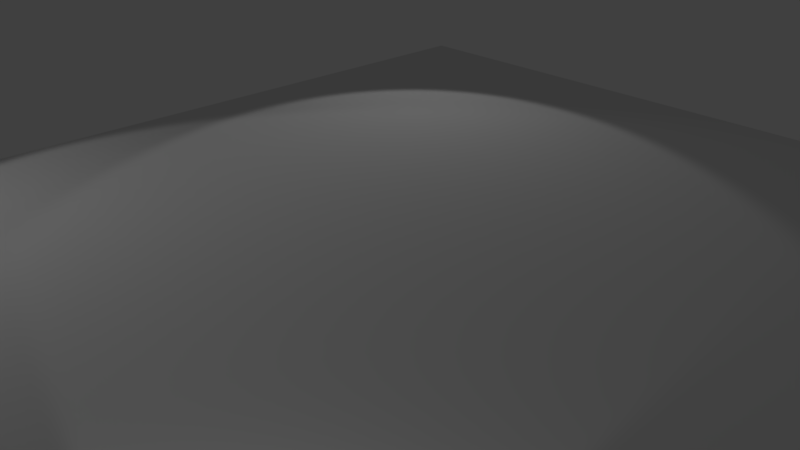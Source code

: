 # Source: floor13x20.blend  (saved by Blender 2.78.0; exported with 4.5.12 LTS)
import bpy
from mathutils import Matrix  # noqa: F401  (used for matrix-valued properties, if any)

bpy.ops.wm.read_factory_settings(use_empty=True)
scene = bpy.context.scene
scene.name = 'Scene'

# ---- collections
col_collection_1 = bpy.data.collections.new('Collection 1'); scene.collection.children.link(col_collection_1)

# ---- world
world_world = bpy.data.worlds.new('World'); scene.world = world_world
world_world.color = (0.05088, 0.05088, 0.05088)
world_world.use_sun_shadow = False
world_world.sun_shadow_jitter_overblur = 0.0
world_world.cycles.sampling_method = 'MANUAL'

# ---- cameras
cam_camera = bpy.data.cameras.new('Camera')
cam_camera.clip_end = 100.0
cam_camera.lens = 35.0
cam_camera.sensor_width = 32.0
cam_camera.sensor_height = 18.0
cam_camera.ortho_scale = 7.314
cam_camera.dof.focus_distance = 0.0
cam_camera.dof.aperture_fstop = 128.0

# ---- lights
light_lamp_002 = bpy.data.lights.new('Lamp.002', 'SPOT')
light_lamp_002.transmission_factor = 0.0
light_lamp_002.cutoff_distance = 30.0
light_lamp_002.energy = 100.0
light_lamp_002.shadow_buffer_clip_start = 1.001
light_lamp_002.shadow_soft_size = 0.1
light_lamp_002.shadow_maximum_resolution = 0.006
light_lamp_002.use_absolute_resolution = True
light_lamp_002.spot_size = 1.309
light_lamp_001 = bpy.data.lights.new('Lamp.001', 'SPOT')
light_lamp_001.transmission_factor = 0.0
light_lamp_001.cutoff_distance = 30.0
light_lamp_001.energy = 100.0
light_lamp_001.shadow_buffer_clip_start = 1.001
light_lamp_001.shadow_soft_size = 0.1
light_lamp_001.shadow_maximum_resolution = 0.006
light_lamp_001.use_absolute_resolution = True
light_lamp_001.spot_size = 1.309
light_lamp = bpy.data.lights.new('Lamp', 'SPOT')
light_lamp.transmission_factor = 0.0
light_lamp.cutoff_distance = 30.0
light_lamp.energy = 100.0
light_lamp.shadow_buffer_clip_start = 1.001
light_lamp.shadow_soft_size = 0.1
light_lamp.shadow_maximum_resolution = 0.006
light_lamp.use_absolute_resolution = True
light_lamp.spot_size = 1.309

# ---- meshes
me_plane = bpy.data.meshes.new('Plane')
me_plane.from_pydata([(-1.0, -1.999, 0.0), (1.0, -1.999, 0.0), (-1.0, 2.001, 0.0), (1.0, 2.001, 0.0), (-3.0, -1.999, 0.0), (-3.0, 2.001, 0.0), (-5.0, -1.999, 0.0), (-5.0, 2.001, 0.0), (-7.0, -1.999, 0.0), (-7.0, 2.001, 0.0), (-9.0, -1.999, 0.0), (-9.0, 2.001, 0.0), (-11.0, -1.999, 0.0), (-11.0, 2.001, 0.0), (-13.0, -1.999, 0.0), (-13.0, 2.001, 0.0), (9.0, -1.999, 0.0), (9.0, 2.001, 0.0), (3.0, -1.999, 0.0), (5.0, -1.999, 0.0), (7.0, -1.999, 0.0), (7.0, 2.001, 0.0), (5.0, 2.001, 0.0), (3.0, 2.001, 0.0), (11.0, -1.999, 0.0), (11.0, 2.001, 0.0), (12.95, -2.045, -0.01401), (12.95, 1.955, -0.01401), (-1.0, -9.999, 0.0), (1.0, -9.999, 0.0), (-3.0, -9.999, 0.0), (-5.0, -9.999, 0.0), (-7.0, -9.999, 0.0), (-9.0, -9.999, 0.0), (-11.0, -9.999, 0.0), (-13.0, -9.999, 0.0), (9.0, -9.999, 0.0), (3.0, -9.999, 0.0), (5.0, -9.999, 0.0), (7.0, -9.999, 0.0), (11.0, -9.999, 0.0), (12.95, -10.05, -0.01401), (-7.0, -5.999, 0.0), (12.95, -6.045, -0.01401), (5.0, -5.999, 0.0), (11.0, -5.999, 0.0), (-3.0, -5.999, 0.0), (-9.0, -5.999, 0.0), (1.0, -5.999, 0.0), (-13.0, -5.999, 0.0), (-11.0, -5.999, 0.0), (-1.0, -5.999, 0.0), (3.0, -5.999, 0.0), (9.0, -5.999, 0.0), (-5.0, -5.999, 0.0), (7.0, -5.999, 0.0), (-1.0, -14.0, 0.0), (1.0, -14.0, 0.0), (-3.0, -14.0, 0.0), (-5.0, -14.0, 0.0), (-7.0, -14.0, 0.0), (-9.0, -14.0, 0.0), (-11.0, -14.0, 0.0), (-13.0, -14.0, 0.0), (9.0, -14.0, 0.0), (3.0, -14.0, 0.0), (5.0, -14.0, 0.0), (7.0, -14.0, 0.0), (11.0, -14.0, 0.0), (12.95, -14.05, -0.01401), (-1.0, 10.0, 0.0), (1.0, 10.0, 0.0), (-3.0, 10.0, 0.0), (-5.0, 10.0, 0.0), (-7.0, 10.0, 0.0), (-9.0, 10.0, 0.0), (-11.0, 10.0, 0.0), (-13.0, 10.0, 0.0), (9.0, 10.0, 0.0), (7.0, 10.0, 0.0), (5.0, 10.0, 0.0), (3.0, 10.0, 0.0), (11.0, 10.0, 0.0), (12.95, 9.955, -0.01401), (9.0, 6.001, 0.0), (-3.0, 6.001, 0.0), (7.0, 6.001, 0.0), (-1.0, 6.001, 0.0), (-13.0, 6.001, 0.0), (1.0, 6.001, 0.0), (5.0, 6.001, 0.0), (-11.0, 6.001, 0.0), (11.0, 6.001, 0.0), (3.0, 6.001, 0.0), (-9.0, 6.001, 0.0), (12.95, 5.955, -0.01401), (-7.0, 6.001, 0.0), (-5.0, 6.001, 0.0), (-1.0, 14.0, 0.0), (1.0, 14.0, 0.0), (-3.0, 14.0, 0.0), (-5.0, 14.0, 0.0), (-7.0, 14.0, 0.0), (-9.0, 14.0, 0.0), (-11.0, 14.0, 0.0), (-13.0, 14.0, 0.0), (9.0, 14.0, 0.0), (7.0, 14.0, 0.0), (5.0, 14.0, 0.0), (3.0, 14.0, 0.0), (11.0, 14.0, 0.0), (12.95, 13.95, -0.01401), (7.0, 8.001, 0.0), (-3.0, 12.0, 0.0), (11.0, 4.001, 0.0), (1.0, -7.999, 0.0), (11.0, -12.0, 0.0), (12.95, -4.045, -0.01401), (3.0, 4.001, 0.0), (-1.0, 12.0, 0.0), (11.0, -3.999, 0.0), (5.0, -12.0, 0.0), (-7.0, 8.001, 0.0), (-1.0, -7.999, 0.0), (7.0, 4.001, 0.0), (-11.0, 12.0, 0.0), (9.0, 0.001266, 0.0), (-7.0, -3.999, 0.0), (-1.0, -12.0, 0.0), (3.0, 8.001, 0.0), (-9.0, 8.001, 0.0), (7.0, -3.999, 0.0), (-13.0, 0.001266, 0.0), (5.0, -3.999, 0.0), (9.0, -12.0, 0.0), (5.0, 8.001, 0.0), (11.0, 12.0, 0.0), (-1.0, 4.001, 0.0), (3.0, 0.001266, 0.0), (3.0, -7.999, 0.0), (-11.0, 0.001266, 0.0), (3.0, -3.999, 0.0), (-1.0, 0.001266, 0.0), (-1.0, 8.001, 0.0), (5.0, 12.0, 0.0), (12.95, 7.955, -0.01401), (-13.0, -3.999, 0.0), (-9.0, -12.0, 0.0), (-9.0, 0.001266, 0.0), (11.0, -7.999, 0.0), (9.0, 8.001, 0.0), (7.0, 12.0, 0.0), (-3.0, -3.999, 0.0), (-5.0, -12.0, 0.0), (-7.0, 0.001266, 0.0), (-5.0, 8.001, 0.0), (9.0, -3.999, 0.0), (-13.0, 4.001, 0.0), (1.0, 12.0, 0.0), (12.95, -8.045, -0.01401), (3.0, -12.0, 0.0), (-5.0, 0.001266, 0.0), (-9.0, 4.001, 0.0), (-7.0, 4.001, 0.0), (-3.0, -7.999, 0.0), (7.0, -12.0, 0.0), (-3.0, 0.001266, 0.0), (-11.0, 8.001, 0.0), (-9.0, 12.0, 0.0), (1.0, 8.001, 0.0), (7.0, 0.001266, 0.0), (9.0, -7.999, 0.0), (-5.0, -3.999, 0.0), (-11.0, -12.0, 0.0), (-13.0, 8.001, 0.0), (-5.0, 12.0, 0.0), (-5.0, 4.001, 0.0), (-11.0, -3.999, 0.0), (12.95, -12.05, -0.01401), (-9.0, -3.999, 0.0), (-3.0, 4.001, 0.0), (9.0, 12.0, 0.0), (-9.0, -7.999, 0.0), (-7.0, -12.0, 0.0), (7.0, -7.999, 0.0), (5.0, 4.001, 0.0), (3.0, 12.0, 0.0), (5.0, -7.999, 0.0), (-3.0, -12.0, 0.0), (12.95, 3.955, -0.01401), (1.0, -3.999, 0.0), (9.0, 4.001, 0.0), (12.95, -0.04522, -0.01401), (-13.0, 12.0, 0.0), (-13.0, -7.999, 0.0), (1.0, -12.0, 0.0), (11.0, 8.001, 0.0), (12.95, 11.95, -0.01401), (-11.0, 4.001, 0.0), (11.0, 0.001266, 0.0), (-5.0, -7.999, 0.0), (-7.0, -7.999, 0.0), (-13.0, -12.0, 0.0), (1.0, 0.001266, 0.0), (1.0, 4.001, 0.0), (-7.0, 12.0, 0.0), (-3.0, 8.001, 0.0), (5.0, 0.001266, 0.0), (-1.0, -3.999, 0.0), (-11.0, -7.999, 0.0), (-1.0, 16.0, 0.0), (1.0, 16.0, 0.0), (-3.0, 16.0, 0.0), (-5.0, 16.0, 0.0), (-7.0, 16.0, 0.0), (-9.0, 16.0, 0.0), (-11.0, 16.0, 0.0), (-13.0, 16.0, 0.0), (9.0, 16.0, 0.0), (7.0, 16.0, 0.0), (5.0, 16.0, 0.0), (3.0, 16.0, 0.0), (11.0, 16.0, 0.0), (12.95, 15.95, -0.01401), (-1.0, -16.0, 0.0), (1.0, -16.0, 0.0), (-3.0, -16.0, 0.0), (-5.0, -16.0, 0.0), (-7.0, -16.0, 0.0), (-9.0, -16.0, 0.0), (-11.0, -16.0, 0.0), (-13.0, -16.0, 0.0), (9.0, -16.0, 0.0), (3.0, -16.0, 0.0), (5.0, -16.0, 0.0), (7.0, -16.0, 0.0), (11.0, -16.0, 0.0), (12.95, -16.05, -0.01401)], [], [(0, 1, 203, 142), (0, 142, 166, 4), (4, 166, 161, 6), (6, 161, 154, 8), (8, 154, 148, 10), (10, 148, 140, 12), (12, 140, 132, 14), (3, 203, 138, 23), (17, 126, 199, 25), (23, 138, 207, 22), (22, 207, 170, 21), (21, 170, 126, 17), (25, 199, 192, 27), (1, 0, 208, 190), (16, 20, 131, 156), (26, 24, 120, 117), (10, 12, 177, 179), (18, 1, 190, 141), (6, 8, 127, 172), (19, 18, 141, 133), (20, 19, 133, 131), (0, 4, 152, 208), (12, 14, 146, 177), (24, 16, 156, 120), (8, 10, 179, 127), (4, 6, 172, 152), (42, 47, 182, 201), (48, 51, 123, 115), (43, 45, 149, 159), (52, 48, 115, 139), (44, 52, 139, 187), (51, 46, 164, 123), (45, 53, 171, 149), (46, 54, 200, 164), (53, 55, 184, 171), (47, 50, 209, 182), (54, 42, 201, 200), (55, 44, 187, 184), (50, 49, 194, 209), (34, 35, 202, 173), (36, 39, 165, 134), (29, 28, 128, 195), (37, 29, 195, 160), (28, 30, 188, 128), (38, 37, 160, 121), (30, 31, 153, 188), (39, 38, 121, 165), (31, 32, 183, 153), (40, 36, 134, 116), (32, 33, 147, 183), (41, 40, 116, 178), (33, 34, 173, 147), (25, 27, 189, 114), (7, 5, 180, 176), (2, 3, 204, 137), (13, 11, 162, 198), (9, 7, 176, 163), (17, 25, 114, 191), (21, 17, 191, 124), (5, 2, 137, 180), (15, 13, 198, 157), (22, 21, 124, 185), (11, 9, 163, 162), (23, 22, 185, 118), (3, 23, 118, 204), (77, 76, 125, 193), (90, 86, 112, 135), (93, 90, 135, 129), (92, 95, 145, 196), (87, 89, 169, 143), (96, 97, 155, 122), (86, 84, 150, 112), (88, 91, 167, 174), (94, 96, 122, 130), (89, 93, 129, 169), (97, 85, 206, 155), (91, 94, 130, 167), (84, 92, 196, 150), (85, 87, 143, 206), (71, 81, 186, 158), (70, 71, 158, 119), (79, 78, 181, 151), (72, 70, 119, 113), (80, 79, 151, 144), (73, 72, 113, 175), (81, 80, 144, 186), (74, 73, 175, 205), (78, 82, 136, 181), (75, 74, 205, 168), (82, 83, 197, 136), (76, 75, 168, 125), (106, 110, 222, 218), (136, 197, 111, 110), (126, 170, 20, 16), (171, 184, 39, 36), (191, 114, 92, 84), (119, 158, 99, 98), (161, 166, 5, 7), (152, 172, 54, 46), (116, 134, 64, 68), (112, 150, 78, 79), (179, 177, 50, 47), (173, 202, 63, 62), (162, 163, 96, 94), (186, 144, 108, 109), (138, 203, 1, 18), (187, 139, 37, 38), (176, 180, 85, 97), (167, 130, 75, 76), (208, 152, 46, 51), (121, 160, 65, 66), (129, 135, 80, 81), (125, 168, 103, 104), (192, 199, 24, 26), (182, 209, 34, 33), (124, 191, 84, 86), (151, 181, 106, 107), (154, 161, 7, 9), (201, 182, 33, 32), (183, 147, 61, 60), (174, 167, 76, 77), (141, 190, 48, 52), (134, 165, 67, 64), (118, 185, 90, 93), (205, 175, 101, 102), (199, 126, 16, 24), (123, 164, 30, 28), (137, 204, 89, 87), (150, 196, 82, 78), (177, 146, 49, 50), (188, 153, 59, 58), (196, 145, 83, 82), (190, 208, 51, 48), (200, 201, 32, 31), (180, 137, 87, 85), (113, 119, 98, 100), (148, 154, 9, 11), (115, 123, 28, 29), (178, 116, 68, 69), (130, 122, 74, 75), (172, 127, 42, 54), (195, 128, 56, 57), (204, 118, 93, 89), (181, 136, 110, 106), (207, 138, 18, 19), (149, 171, 36, 40), (198, 162, 94, 91), (206, 143, 70, 72), (142, 203, 3, 2), (120, 156, 53, 45), (165, 121, 66, 67), (143, 169, 71, 70), (156, 131, 55, 53), (184, 187, 38, 39), (157, 198, 91, 88), (144, 151, 107, 108), (140, 148, 11, 13), (159, 149, 40, 41), (147, 173, 62, 61), (169, 129, 81, 71), (133, 141, 52, 44), (160, 195, 57, 65), (193, 125, 104, 105), (168, 205, 102, 103), (170, 207, 19, 20), (164, 200, 31, 30), (163, 176, 97, 96), (158, 186, 109, 99), (166, 142, 2, 5), (127, 179, 47, 42), (153, 183, 60, 59), (122, 155, 73, 74), (117, 120, 45, 43), (209, 194, 35, 34), (185, 124, 86, 90), (175, 113, 100, 101), (132, 140, 13, 15), (139, 115, 29, 37), (114, 189, 95, 92), (155, 206, 72, 73), (131, 133, 44, 55), (128, 188, 58, 56), (135, 112, 79, 80), (103, 102, 214, 215), (110, 111, 223, 222), (104, 103, 215, 216), (105, 104, 216, 217), (99, 109, 221, 211), (98, 99, 211, 210), (107, 106, 218, 219), (100, 98, 210, 212), (108, 107, 219, 220), (101, 100, 212, 213), (109, 108, 220, 221), (102, 101, 213, 214), (68, 64, 232, 236), (60, 61, 229, 228), (69, 68, 236, 237), (61, 62, 230, 229), (62, 63, 231, 230), (64, 67, 235, 232), (57, 56, 224, 225), (65, 57, 225, 233), (56, 58, 226, 224), (66, 65, 233, 234), (58, 59, 227, 226), (67, 66, 234, 235), (59, 60, 228, 227)])
me_plane.use_remesh_preserve_volume = False
me_plane.use_remesh_preserve_attributes = False
me_plane.use_mirror_vertex_groups = False
me_plane.update()

# ---- objects
ob_plane = bpy.data.objects.new('Plane', me_plane)
ob_lamp_002 = bpy.data.objects.new('Lamp.002', light_lamp_002)
ob_lamp_001 = bpy.data.objects.new('Lamp.001', light_lamp_001)
ob_lamp = bpy.data.objects.new('Lamp', light_lamp)
ob_camera = bpy.data.objects.new('Camera', cam_camera)

# ---- transforms, parenting, visibility, modifiers, constraints
ob_plane.location = (0.0, 0.0, 0.0)
ob_plane.scale = (0.5, 0.5, 0.5)
ob_plane.lineart.crease_threshold = 0.0
ob_lamp_002.location = (4.489, -5.381, 0.3785)
ob_lamp_002.rotation_euler = (1.523, 0.05522, 6.971)
ob_lamp_002.lock_rotations_4d = False
ob_lamp_002.empty_display_type = 'ARROWS'
ob_lamp_002.color = (0.0, 0.0, 0.0, 0.0)
ob_lamp_002.lineart.crease_threshold = 0.0
ob_lamp_001.location = (-5.381, -4.489, 4.878)
ob_lamp_001.rotation_euler = (0.6503, 0.05522, 5.401)
ob_lamp_001.lock_rotations_4d = False
ob_lamp_001.empty_display_type = 'ARROWS'
ob_lamp_001.color = (0.0, 0.0, 0.0, 0.0)
ob_lamp_001.lineart.crease_threshold = 0.0
ob_lamp.location = (-4.489, 5.381, 4.878)
ob_lamp.rotation_euler = (0.6503, 0.05522, 3.83)
ob_lamp.lock_rotations_4d = False
ob_lamp.empty_display_type = 'ARROWS'
ob_lamp.color = (0.0, 0.0, 0.0, 0.0)
ob_lamp.lineart.crease_threshold = 0.0
ob_camera.location = (7.481, -6.508, 5.344)
ob_camera.rotation_euler = (1.109, 0.0, 0.8149)
ob_camera.lock_rotations_4d = False
ob_camera.empty_display_type = 'ARROWS'
ob_camera.color = (0.0, 0.0, 0.0, 0.0)
ob_camera.display_type = 'WIRE'
ob_camera.lineart.crease_threshold = 0.0

# ---- collection membership
col_collection_1.objects.link(ob_plane)
col_collection_1.objects.link(ob_lamp_002)
col_collection_1.objects.link(ob_lamp_001)
col_collection_1.objects.link(ob_lamp)
col_collection_1.objects.link(ob_camera)

# ---- scene / render settings (as saved in the file)
scene.camera = ob_camera
scene.frame_start = 1; scene.frame_end = 250; scene.frame_set(1)
scene.render.engine = 'BLENDER_EEVEE_NEXT'
scene.render.resolution_percentage = 50
scene.render.dither_intensity = 0.0
scene.cycles.use_denoising = False
scene.cycles.samples = 128
scene.cycles.sampling_pattern = 'TABULATED_SOBOL'
scene.cycles.light_sampling_threshold = 0.0
scene.cycles.use_adaptive_sampling = False
scene.cycles.use_light_tree = False
scene.cycles.blur_glossy = 0.0
scene.cycles.sample_clamp_indirect = 0.0
scene.view_settings.view_transform = 'Standard'
bpy.context.view_layer.update()
